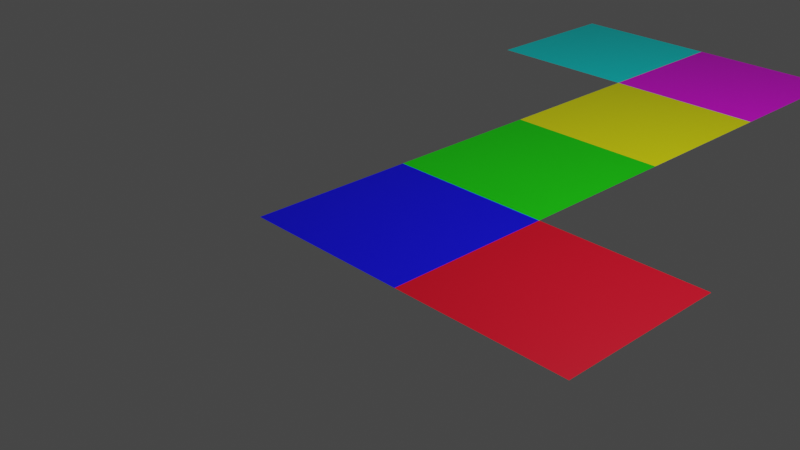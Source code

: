 # Source: per4-Jaringkubus.blend  (saved by Blender 3.6.11; exported with 4.5.12 LTS)
import bpy
from mathutils import Matrix  # noqa: F401  (used for matrix-valued properties, if any)

bpy.ops.wm.read_factory_settings(use_empty=True)
scene = bpy.context.scene
scene.name = 'Scene'

# ---- collections
col_collection = bpy.data.collections.new('Collection'); scene.collection.children.link(col_collection)

# ---- materials (node trees are filled in below, after node groups)
mat_merah = bpy.data.materials.new('merah')
mat_merah.use_transparent_shadow = False
mat_biru = bpy.data.materials.new('biru')
mat_biru.use_transparent_shadow = False
mat_ijo = bpy.data.materials.new('ijo')
mat_ijo.use_transparent_shadow = False
mat_kuning = bpy.data.materials.new('kuning')
mat_kuning.use_transparent_shadow = False
mat_ungu = bpy.data.materials.new('ungu')
mat_ungu.use_transparent_shadow = False
mat_ijo_telur_asin = bpy.data.materials.new('ijo telur asin')
mat_ijo_telur_asin.use_transparent_shadow = False

# ---- material node trees
mat_merah.use_nodes = True; mat_merah.node_tree.nodes.clear()
_N = mat_merah.node_tree.nodes; _L = mat_merah.node_tree.links
n0 = _N.new('ShaderNodeBsdfPrincipled'); n0.name = 'Principled BSDF'; n0.location = (10, 300)
n0.distribution = 'GGX'
n0.subsurface_method = 'RANDOM_WALK_SKIN'
n0.inputs[0].default_value = (0.8, 0.0, 0.01878, 1.0)
n0.inputs[3].default_value = 1.45
n0.inputs[27].default_value = (0.0, 0.0, 0.0, 1.0)
n0.inputs[28].default_value = 1.0
n1 = _N.new('ShaderNodeOutputMaterial'); n1.name = 'Material Output'; n1.location = (300, 300)
_L.new(n0.outputs[0], n1.inputs[0])
n1.is_active_output = True
mat_biru.use_nodes = True; mat_biru.node_tree.nodes.clear()
_N = mat_biru.node_tree.nodes; _L = mat_biru.node_tree.links
n0 = _N.new('ShaderNodeBsdfPrincipled'); n0.name = 'Principled BSDF'; n0.location = (10, 300)
n0.distribution = 'GGX'
n0.subsurface_method = 'RANDOM_WALK_SKIN'
n0.inputs[0].default_value = (0.002192, 0.0, 1.0, 0.0)
n0.inputs[3].default_value = 1.45
n0.inputs[27].default_value = (0.0, 0.0, 0.0, 1.0)
n0.inputs[28].default_value = 1.0
n1 = _N.new('ShaderNodeOutputMaterial'); n1.name = 'Material Output'; n1.location = (300, 300)
_L.new(n0.outputs[0], n1.inputs[0])
n1.is_active_output = True
mat_ijo.use_nodes = True; mat_ijo.node_tree.nodes.clear()
_N = mat_ijo.node_tree.nodes; _L = mat_ijo.node_tree.links
n0 = _N.new('ShaderNodeBsdfPrincipled'); n0.name = 'Principled BSDF'; n0.location = (10, 300)
n0.distribution = 'GGX'
n0.subsurface_method = 'RANDOM_WALK_SKIN'
n0.inputs[0].default_value = (0.008711, 0.8, 0.0, 1.0)
n0.inputs[3].default_value = 1.45
n0.inputs[27].default_value = (0.0, 0.0, 0.0, 1.0)
n0.inputs[28].default_value = 1.0
n1 = _N.new('ShaderNodeOutputMaterial'); n1.name = 'Material Output'; n1.location = (300, 300)
_L.new(n0.outputs[0], n1.inputs[0])
n1.is_active_output = True
mat_kuning.use_nodes = True; mat_kuning.node_tree.nodes.clear()
_N = mat_kuning.node_tree.nodes; _L = mat_kuning.node_tree.links
n0 = _N.new('ShaderNodeBsdfPrincipled'); n0.name = 'Principled BSDF'; n0.location = (10, 300)
n0.distribution = 'GGX'
n0.subsurface_method = 'RANDOM_WALK_SKIN'
n0.inputs[0].default_value = (1.0, 1.0, 0.0, 1.0)
n0.inputs[3].default_value = 1.45
n0.inputs[27].default_value = (0.0, 0.0, 0.0, 1.0)
n0.inputs[28].default_value = 1.0
n1 = _N.new('ShaderNodeOutputMaterial'); n1.name = 'Material Output'; n1.location = (300, 300)
_L.new(n0.outputs[0], n1.inputs[0])
n1.is_active_output = True
mat_ungu.use_nodes = True; mat_ungu.node_tree.nodes.clear()
_N = mat_ungu.node_tree.nodes; _L = mat_ungu.node_tree.links
n0 = _N.new('ShaderNodeBsdfPrincipled'); n0.name = 'Principled BSDF'; n0.location = (10, 300)
n0.distribution = 'GGX'
n0.subsurface_method = 'RANDOM_WALK_SKIN'
n0.inputs[0].default_value = (0.9957, 0.0, 1.0, 1.0)
n0.inputs[3].default_value = 1.45
n0.inputs[27].default_value = (0.0, 0.0, 0.0, 1.0)
n0.inputs[28].default_value = 1.0
n1 = _N.new('ShaderNodeOutputMaterial'); n1.name = 'Material Output'; n1.location = (300, 300)
_L.new(n0.outputs[0], n1.inputs[0])
n1.is_active_output = True
mat_ijo_telur_asin.use_nodes = True; mat_ijo_telur_asin.node_tree.nodes.clear()
_N = mat_ijo_telur_asin.node_tree.nodes; _L = mat_ijo_telur_asin.node_tree.links
n0 = _N.new('ShaderNodeBsdfPrincipled'); n0.name = 'Principled BSDF'; n0.location = (10, 300)
n0.distribution = 'GGX'
n0.subsurface_method = 'RANDOM_WALK_SKIN'
n0.inputs[0].default_value = (0.0, 1.0, 1.0, 1.0)
n0.inputs[3].default_value = 1.45
n0.inputs[27].default_value = (0.0, 0.0, 0.0, 1.0)
n0.inputs[28].default_value = 1.0
n1 = _N.new('ShaderNodeOutputMaterial'); n1.name = 'Material Output'; n1.location = (300, 300)
_L.new(n0.outputs[0], n1.inputs[0])
n1.is_active_output = True

# ---- world
world_world = bpy.data.worlds.new('World'); scene.world = world_world
world_world.use_nodes = True; world_world.node_tree.nodes.clear()
_N = world_world.node_tree.nodes; _L = world_world.node_tree.links
n0 = _N.new('ShaderNodeOutputWorld'); n0.name = 'World Output'; n0.location = (300, 300)
n1 = _N.new('ShaderNodeBackground'); n1.name = 'Background'; n1.location = (10, 300)
n1.inputs[0].default_value = (0.05088, 0.05088, 0.05088, 1.0)
_L.new(n1.outputs[0], n0.inputs[0])
n0.is_active_output = True
world_world.color = (0.05088, 0.05088, 0.05088)
world_world.use_sun_shadow = False
world_world.sun_shadow_jitter_overblur = 0.0

# ---- cameras
cam_camera = bpy.data.cameras.new('Camera')
cam_camera.clip_end = 100.0
cam_camera.ortho_scale = 7.314

# ---- lights
light_light = bpy.data.lights.new('Light', 'POINT')
light_light.transmission_factor = 0.0
light_light.energy = 1000.0
light_light.shadow_soft_size = 0.1
light_light.shadow_maximum_resolution = 0.006
light_light.use_absolute_resolution = True

# ---- meshes
me_plane = bpy.data.meshes.new('Plane')
me_plane.from_pydata([(-1.0, -1.0, 0.0), (1.0, -1.0, 0.0), (-1.0, 1.0, 0.0), (1.0, 1.0, 0.0), (3.0, -1.0, 0.0), (3.0, 1.0, 0.0), (-1.0, 3.0, 0.0), (1.0, 3.0, 0.0), (-1.0, 5.0, 0.0), (1.0, 5.0, 0.0), (-1.0, 7.0, 0.0), (1.0, 7.0, 0.0), (-3.0, 5.0, 0.0), (-3.0, 7.0, 0.0)], [], [(0, 1, 3, 2), (3, 1, 4, 5), (2, 3, 7, 6), (6, 7, 9, 8), (8, 9, 11, 10), (8, 10, 13, 12)])
me_plane.polygons.foreach_set('material_index', [1, 0, 2, 3, 4, 5])
_uv = me_plane.uv_layers.new(name='UVMap')
_uv.uv.foreach_set('vector', [0.0, 0.0, 1.0, 0.0, 1.0, 1.0, 0.0, 1.0, 1.0, 1.0, 1.0, 0.0, 1.0, 0.0, 1.0, 1.0, 0.0, 1.0, 1.0, 1.0, 1.0, 1.0, 0.0, 1.0, 0.0, 1.0, 1.0, 1.0, 1.0, 1.0, 0.0, 1.0, 0.0, 1.0, 1.0, 1.0, 1.0, 1.0, 0.0, 1.0, 0.0, 1.0, 0.0, 1.0, 0.0, 1.0, 0.0, 1.0])
me_plane.materials.append(mat_merah)
me_plane.materials.append(mat_biru)
me_plane.materials.append(mat_ijo)
me_plane.materials.append(mat_kuning)
me_plane.materials.append(mat_ungu)
me_plane.materials.append(mat_ijo_telur_asin)
me_plane.update()
arm_armature = bpy.data.armatures.new('Armature')  # bones are not reproduced

# ---- objects
ob_light = bpy.data.objects.new('Light', light_light)
ob_camera = bpy.data.objects.new('Camera', cam_camera)
ob_jaring_kubus = bpy.data.objects.new('Jaring kubus', me_plane)
ob_armature = bpy.data.objects.new('Armature', arm_armature)

# ---- transforms, parenting, visibility, modifiers, constraints
ob_light.location = (4.076, 1.005, 5.904)
ob_light.rotation_euler = (0.6503, 0.05522, 1.866)
ob_light.lock_rotations_4d = False
ob_light.empty_display_type = 'ARROWS'
ob_light.color = (0.0, 0.0, 0.0, 0.0)
ob_light.lineart.crease_threshold = 0.0
ob_camera.location = (7.359, -6.926, 4.958)
ob_camera.rotation_euler = (1.109, 0.0, 0.8149)
ob_camera.lock_rotations_4d = False
ob_camera.empty_display_type = 'ARROWS'
ob_camera.color = (0.0, 0.0, 0.0, 0.0)
ob_camera.display_type = 'WIRE'
ob_camera.lineart.crease_threshold = 0.0
ob_jaring_kubus.parent = ob_armature
ob_jaring_kubus.matrix_parent_inverse = Matrix(((0.5, -0.0, 0.0, -0.0), (-0.0, 0.5, -0.0, 0.0), (0.0, -0.0, 0.5, -0.0), (-0.0, 0.0, -0.0, 1.0)))
ob_jaring_kubus.location = (0.0, 0.0, 0.0)
_vg = ob_jaring_kubus.vertex_groups.new(name='basis')
_vg = ob_jaring_kubus.vertex_groups.new(name='1')
_vg.add([1, 3, 4, 5], 1.0, 'REPLACE')
_vg = ob_jaring_kubus.vertex_groups.new(name='2')
_vg.add([2, 3, 6, 7], 1.0, 'REPLACE')
_vg = ob_jaring_kubus.vertex_groups.new(name='3')
_vg.add([6, 7, 8, 9], 1.0, 'REPLACE')
_vg = ob_jaring_kubus.vertex_groups.new(name='4')
for _i, _w in zip([8, 9, 10, 11, 12, 13], [1.0, 1.0, 1.0, 1.0, 0.0, 0.0]): _vg.add([_i], _w, 'REPLACE')
_vg = ob_jaring_kubus.vertex_groups.new(name='5')
_vg.add([8, 10, 12, 13], 1.0, 'REPLACE')
_m = ob_jaring_kubus.modifiers.new('Armature', 'ARMATURE')
_m.object = ob_armature
ob_armature.location = (0.0, 0.0, 0.0)
ob_armature.scale = (2.0, 2.0, 2.0)

# ---- collection membership
col_collection.objects.link(ob_light)
col_collection.objects.link(ob_camera)
col_collection.objects.link(ob_jaring_kubus)
col_collection.objects.link(ob_armature)

# ---- scene / render settings (as saved in the file)
scene.camera = ob_camera
scene.frame_start = 1; scene.frame_end = 250; scene.frame_set(1)
scene.render.engine = 'BLENDER_EEVEE_NEXT'
scene.cycles.sampling_pattern = 'TABULATED_SOBOL'
scene.view_settings.view_transform = 'Filmic'
bpy.context.view_layer.update()
